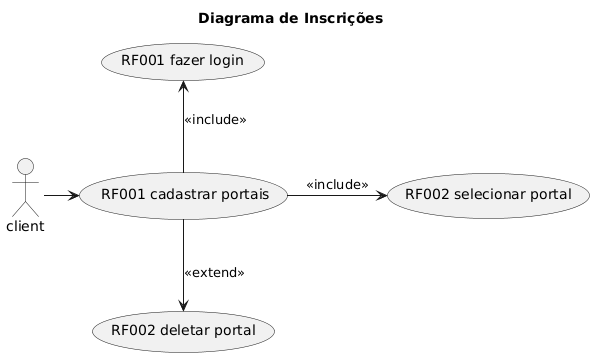

The diagram above was rendered by PlantUML. Its source (embedded in the PNG):
@startuml
title Diagrama de Inscrições

( RF001 cadastrar portais) as cadastro

client -> cadastro
cadastro -up-> (RF001 fazer login): <<include>>
cadastro -> (RF002 selecionar portal): <<include>>
cadastro --> (RF002 deletar portal): <<extend>>
@enduml